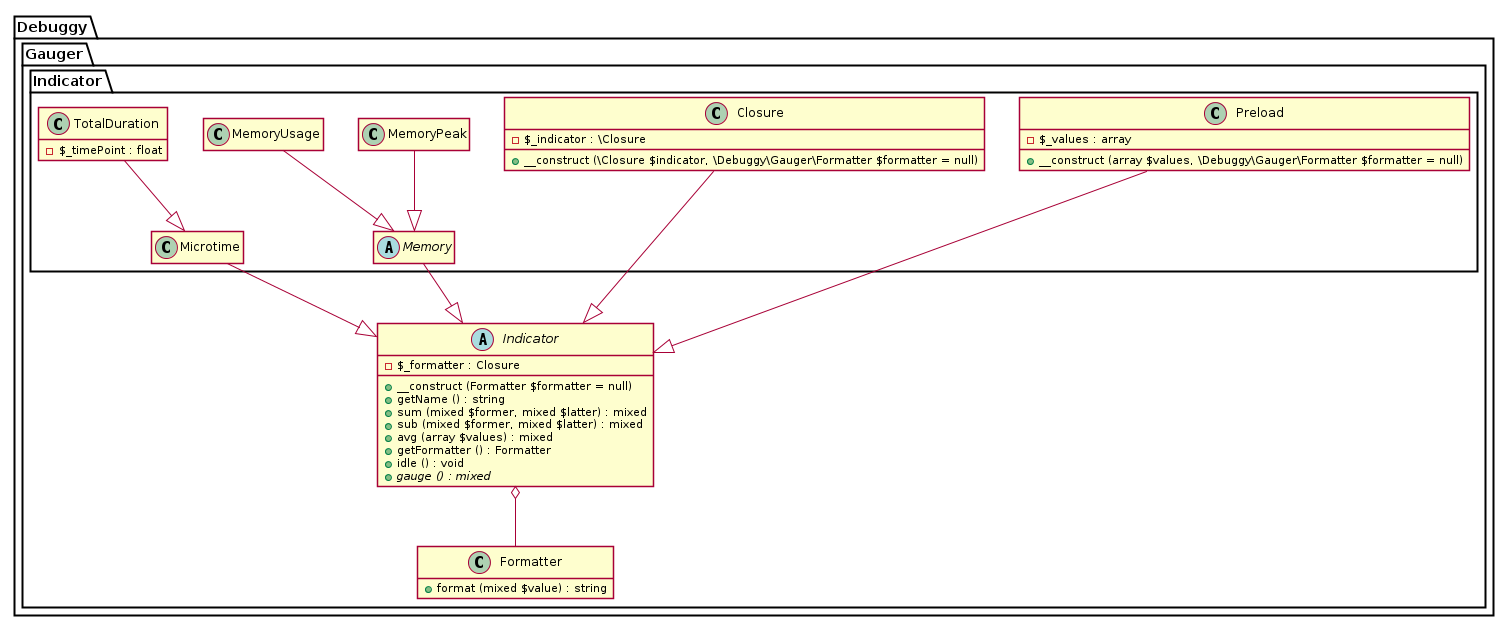

The diagram above was rendered by PlantUML. Its source (embedded in the PNG):
@startuml





hide empty fields
hide empty methods

skinparam shadowing false









package Debuggy {
	namespace Gauger {
		class "Formatter" as _Formatter {
			+ format (mixed $value) : string
		}
	}
}




package Debuggy {
	namespace Gauger {
		abstract class "Indicator" as _Indicator {
			- $_formatter : Closure
			+ __construct (Formatter $formatter = null)
			+ getName () : string
			+ sum (mixed $former, mixed $latter) : mixed
			+ sub (mixed $former, mixed $latter) : mixed
			+ avg (array $values) : mixed
			+ getFormatter () : Formatter
			+ idle () : void
			+ {abstract} gauge () : mixed
		}

		_Indicator o-- _Formatter
	}
}




package Debuggy {
	namespace Gauger {
		namespace Indicator {
			class Closure {
				- $_indicator : \Closure
				+ __construct (\Closure $indicator, \Debuggy\Gauger\Formatter $formatter = null)
			}

			Closure --|> .Gauger._Indicator


			abstract class Memory

			Memory --|> .Gauger._Indicator


			class MemoryPeak

			MemoryPeak --|> Memory


			class MemoryUsage

			MemoryUsage --|> Memory


			class Microtime

			Microtime --|> .Gauger._Indicator


			class TotalDuration {
				- $_timePoint : float
			}

			TotalDuration --|> Microtime


			class Preload {
				- $_values : array
				+ __construct (array $values, \Debuggy\Gauger\Formatter $formatter = null)
			}

			Preload --|> .Gauger._Indicator
		}
	}
}

@enduml